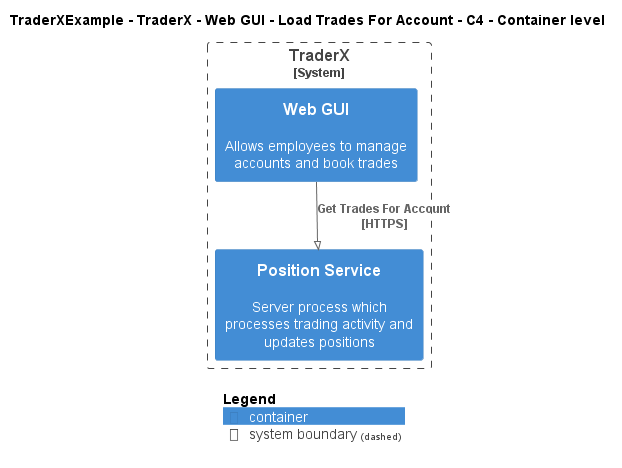

The diagram above was rendered by PlantUML. Its source (embedded in the PNG):
@startuml
!pragma layout smetana
!include ..\..\..\..\..\..\..\.c4s\C4_Container.puml

AddElementTag("c4interflow:lifecycle:new", $bgColor=green, $fontColor=#ffffff, $borderColor=green, $shadowing="False")
AddElementTag("c4interflow:lifecycle:changed", $bgColor=orange, $fontColor=#ffffff, $borderColor=orange, $shadowing="False")
AddElementTag("c4interflow:lifecycle:removed", $bgColor=red, $fontColor=#ffffff, $borderColor=red, $shadowing="False")

AddRelTag("c4interflow:lifecycle:new", $textColor=green, $lineColor=green)
AddRelTag("c4interflow:lifecycle:changed", $textColor=orange, $lineColor=orange)
AddRelTag("c4interflow:lifecycle:removed", $textColor=red, $lineColor=red)

SHOW_PERSON_PORTRAIT()
LAYOUT_TOP_DOWN()

skinparam linetype polyline

title TraderXExample - TraderX - Web GUI - Load Trades For Account - C4 - Container level


System_Boundary(TraderXExample.SoftwareSystems.TraderX, "TraderX") {
    Container(TraderXExample.SoftwareSystems.TraderX.Containers.WebGUI, "Web GUI", "", "Allows employees to manage accounts and book trades")
    Container(TraderXExample.SoftwareSystems.TraderX.Containers.PositionService, "Position Service", "", "Server process which processes trading activity and updates positions")
}

Rel(TraderXExample.SoftwareSystems.TraderX.Containers.WebGUI, TraderXExample.SoftwareSystems.TraderX.Containers.PositionService, "Get Trades For Account\n[HTTPS]", $tags='protocol:https')


SHOW_LEGEND()
@enduml